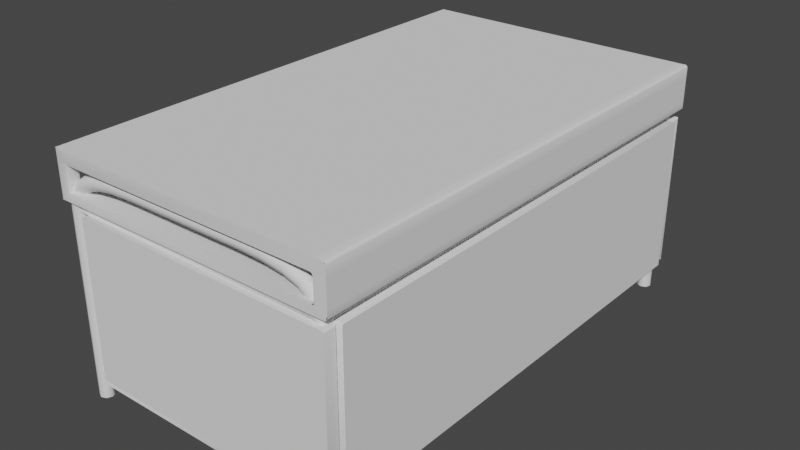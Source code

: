 # Source: Table.blend  (saved by Blender 4.0.36; exported with 4.5.12 LTS)
import bpy
from mathutils import Matrix  # noqa: F401  (used for matrix-valued properties, if any)

bpy.ops.wm.read_factory_settings(use_empty=True)
scene = bpy.context.scene
scene.name = 'Scene'

# ---- node groups
ng_auto_smooth = bpy.data.node_groups.new('Auto Smooth', 'GeometryNodeTree')
_s = ng_auto_smooth.interface.new_socket(name='Geometry', in_out='OUTPUT', socket_type='NodeSocketGeometry')
_s = ng_auto_smooth.interface.new_socket(name='Geometry', in_out='INPUT', socket_type='NodeSocketGeometry')
_s = ng_auto_smooth.interface.new_socket(name='Angle', in_out='INPUT', socket_type='NodeSocketFloat')
_s.subtype = 'ANGLE'
_s.min_value = 0.0
_s.max_value = 3.142
ng_auto_smooth.is_modifier = True
_N = ng_auto_smooth.nodes; _L = ng_auto_smooth.links
n0 = _N.new('NodeGroupOutput'); n0.name = 'Group Output'; n0.location = (480, -100)
n1 = _N.new('NodeGroupInput'); n1.name = 'Group Input'; n1.location = (-420, -300)
n2 = _N.new('NodeGroupInput'); n2.name = 'Group Input.001'; n2.location = (-60, -100)
n3 = _N.new('GeometryNodeSetShadeSmooth'); n3.name = 'Set Shade Smooth'; n3.location = (120, -100)
n3.domain = 'EDGE'
n4 = _N.new('GeometryNodeSetShadeSmooth'); n4.name = 'Set Shade Smooth.001'; n4.location = (300, -100)
n5 = _N.new('GeometryNodeInputMeshEdgeAngle'); n5.name = 'Edge Angle'; n5.location = (-420, -220)
n6 = _N.new('GeometryNodeInputEdgeSmooth'); n6.name = 'Is Edge Smooth'; n6.location = (-60, -160)
n7 = _N.new('GeometryNodeInputShadeSmooth'); n7.name = 'Is Face Smooth'; n7.location = (-240, -340)
n8 = _N.new('FunctionNodeBooleanMath'); n8.name = 'Boolean Math'; n8.location = (-60, -220)
n9 = _N.new('FunctionNodeCompare'); n9.name = 'Compare'; n9.location = (-240, -180)
n9.operation = 'LESS_EQUAL'
_L.new(n5.outputs[0], n9.inputs[0])
_L.new(n4.outputs[0], n0.inputs[0])
_L.new(n1.outputs[1], n9.inputs[1])
_L.new(n9.outputs[0], n8.inputs[0])
_L.new(n7.outputs[0], n8.inputs[1])
_L.new(n2.outputs[0], n3.inputs[0])
_L.new(n6.outputs[0], n3.inputs[1])
_L.new(n3.outputs[0], n4.inputs[0])
_L.new(n8.outputs[0], n3.inputs[2])
n0.is_active_output = True

# ---- world
world_world = bpy.data.worlds.new('World'); scene.world = world_world
world_world.use_nodes = True; world_world.node_tree.nodes.clear()
_N = world_world.node_tree.nodes; _L = world_world.node_tree.links
n0 = _N.new('ShaderNodeOutputWorld'); n0.name = 'World Output'; n0.location = (300, 300)
n1 = _N.new('ShaderNodeBackground'); n1.name = 'Background'; n1.location = (10, 300)
n1.inputs[0].default_value = (0.05088, 0.05088, 0.05088, 1.0)
_L.new(n1.outputs[0], n0.inputs[0])
n0.is_active_output = True
world_world.color = (0.05088, 0.05088, 0.05088)
world_world.use_sun_shadow = False
world_world.sun_shadow_jitter_overblur = 0.0

# ---- meshes
me_cube_008 = bpy.data.meshes.new('Cube.008')
me_cube_008.from_pydata([(-0.6545, -1.049, 0.09839), (-0.6545, 1.049, 0.09839), (0.5727, 1.049, 0.04841), (0.5727, 1.049, 0.09839), (-0.6545, 1.049, -0.09202), (-0.6545, -1.049, -0.09202), (0.5225, 1.049, 0.04841), (0.5225, 1.049, 0.09839), (-0.6043, 1.049, 0.09839), (0.5225, -1.049, 0.04841), (-0.6043, -1.049, 0.04841), (0.5225, -1.049, 0.09839), (0.5225, 1.049, -0.09202), (-0.6043, -1.049, -0.09202), (0.5727, 0.9992, -0.09202), (0.5727, -0.9992, -0.09202), (0.5727, 0.9992, 0.09839), (0.5727, -0.9992, 0.09839), (0.5727, -0.9992, 0.04841), (0.5727, 0.9992, 0.04841), (-0.6545, -0.9992, 0.09839), (-0.6545, -0.9992, 0.04841), (-0.6545, 0.9992, 0.04841), (0.5225, -0.9992, -0.09202), (0.5225, 0.9992, -0.09202), (-0.6043, 0.9992, -0.09202), (-0.6043, -0.9992, -0.09202), (-0.6043, 0.9992, 0.09839), (-0.6043, -0.9992, 0.09839), (0.5225, -0.9992, 0.09839), (0.5225, 0.9992, 0.09839), (0.5727, -1.049, -0.05568), (0.5225, -1.049, -0.05568), (0.5727, -0.9992, -0.05568), (0.5727, 0.9992, -0.05568), (-0.6043, 0.9992, 0.04841), (-0.6043, 0.9992, -0.05568), (-0.6043, -0.9992, -0.05568), (-0.6043, -0.9992, 0.04841), (0.5225, -0.9992, -0.05568), (0.5225, -0.9992, 0.04841), (0.5225, 0.9992, -0.05568), (0.5225, 0.9992, 0.04841), (0.5727, -1.049, 0.04841), (0.5727, -1.049, 0.09839), (0.5727, 1.049, -0.09202), (0.5727, -1.049, -0.09202), (-0.6043, 1.049, 0.04841), (-0.6043, -1.049, 0.09839), (-0.6043, 1.049, -0.09202), (0.5225, -1.049, -0.09202), (-0.6545, -0.9992, -0.09202), (-0.6545, 0.9992, -0.09202), (-0.6545, 0.9992, 0.09839), (0.5727, 1.049, -0.05568), (0.5225, 1.049, -0.05568), (-0.6043, 1.049, -0.05568), (-0.6043, -1.049, -0.05568), (-0.6545, 0.9992, -0.05568), (-0.6545, -0.9992, -0.05568)], [(27, 35)], [(28, 20, 0, 48), (8, 1, 53, 27), (4, 49, 25, 52), (18, 17, 44, 43), (3, 7, 30, 16), (33, 31, 46, 15), (12, 24, 25, 49), (28, 48, 11, 29), (8, 27, 30, 7), (23, 50, 13, 26), (23, 15, 46, 50), (12, 45, 14, 24), (17, 29, 11, 44), (51, 26, 13, 5), (2, 3, 16, 19), (26, 51, 52, 25), (15, 23, 24, 14), (28, 29, 30, 27), (20, 28, 27, 53), (17, 18, 19, 16), (23, 26, 25, 24), (33, 15, 14, 34), (29, 17, 16, 30), (54, 34, 14, 45), (2, 19, 34, 54), (18, 43, 31, 33), (6, 55, 41, 42), (33, 34, 19, 18), (41, 39, 40, 42), (59, 37, 36, 58), (55, 56, 36, 41), (6, 42, 35, 47), (21, 22, 35, 38), (39, 41, 36, 37), (40, 38, 35, 42), (32, 39, 37, 57), (9, 40, 39, 32), (9, 10, 38, 40)])
me_cube_008.polygons.foreach_set('use_smooth', [True] * 38)
_uv = me_cube_008.uv_layers.new(name='UVMap')
_uv.uv.foreach_set('vector', [0.8645, 0.7375, 0.875, 0.7375, 0.875, 0.75, 0.8645, 0.75, 0.8645, 0.5, 0.875, 0.5, 0.875, 0.5125, 0.8645, 0.5125, 0.125, 0.5, 0.1355, 0.5, 0.1355, 0.5125, 0.125, 0.5125, 0.375, 0.7375, 0.625, 0.7375, 0.625, 0.75, 0.375, 0.75, 0.625, 0.5, 0.6355, 0.5, 0.6355, 0.5125, 0.625, 0.5125, 0.375, 0.7375, 0.375, 0.75, 0.375, 0.75, 0.375, 0.7375, 0.3645, 0.5, 0.3645, 0.5125, 0.1355, 0.5125, 0.1355, 0.5, 0.8645, 0.7375, 0.8645, 0.75, 0.6355, 0.75, 0.6355, 0.7375, 0.8645, 0.5, 0.8645, 0.5125, 0.6355, 0.5125, 0.6355, 0.5, 0.3645, 0.7375, 0.3645, 0.75, 0.1355, 0.75, 0.1355, 0.7375, 0.3645, 0.7375, 0.375, 0.7375, 0.375, 0.75, 0.3645, 0.75, 0.3645, 0.5, 0.375, 0.5, 0.375, 0.5125, 0.3645, 0.5125, 0.625, 0.7375, 0.6355, 0.7375, 0.6355, 0.75, 0.625, 0.75, 0.125, 0.7375, 0.1355, 0.7375, 0.1355, 0.75, 0.125, 0.75, 0.375, 0.5, 0.625, 0.5, 0.625, 0.5125, 0.375, 0.5125, 0.1355, 0.7375, 0.125, 0.7375, 0.125, 0.5125, 0.1355, 0.5125, 0.375, 0.7375, 0.3645, 0.7375, 0.3645, 0.5125, 0.375, 0.5125, 0.8645, 0.7375, 0.6355, 0.7375, 0.6355, 0.5125, 0.8645, 0.5125, 0.875, 0.7375, 0.8645, 0.7375, 0.8645, 0.5125, 0.875, 0.5125, 0.625, 0.7375, 0.375, 0.7375, 0.375, 0.5125, 0.625, 0.5125, 0.3645, 0.7375, 0.1355, 0.7375, 0.1355, 0.5125, 0.3645, 0.5125, 0.375, 0.7375, 0.375, 0.7375, 0.375, 0.5125, 0.375, 0.5125, 0.6355, 0.7375, 0.625, 0.7375, 0.625, 0.5125, 0.6355, 0.5125, 0.375, 0.5, 0.375, 0.5125, 0.375, 0.5125, 0.375, 0.5, 0.375, 0.5, 0.375, 0.5125, 0.375, 0.5125, 0.375, 0.5, 0.375, 0.7375, 0.375, 0.75, 0.375, 0.75, 0.375, 0.7375, 0.375, 0.4895, 0.375, 0.4895, 0.0, 0.0, 0.0, 0.0, 0.375, 0.7375, 0.375, 0.5125, 0.375, 0.5125, 0.375, 0.7375, 0.0, 0.0, 0.0, 0.0, 0.0, 0.0, 0.0, 0.0, 0.375, 0.01252, 0.0, 0.0, 0.0, 0.0, 0.375, 0.2375, 0.375, 0.4895, 0.375, 0.2605, 0.0, 0.0, 0.0, 0.0, 0.375, 0.4895, 0.0, 0.0, 0.0, 0.0, 0.375, 0.2605, 0.375, 0.01252, 0.375, 0.2375, 0.0, 0.0, 0.0, 0.0, 0.0, 0.0, 0.0, 0.0, 0.0, 0.0, 0.0, 0.0, 0.0, 0.0, 0.0, 0.0, 0.0, 0.0, 0.0, 0.0, 0.375, 0.7605, 0.0, 0.0, 0.0, 0.0, 0.375, 0.9895, 0.375, 0.7605, 0.0, 0.0, 0.0, 0.0, 0.375, 0.7605, 0.375, 0.7605, 0.375, 0.9895, 0.0, 0.0, 0.0, 0.0])
me_cube_008.update()
me_nurbspath = bpy.data.meshes.new('NurbsPath')
me_nurbspath.from_pydata([(-0.5894, 0.9834, -0.6179), (-0.5682, 0.9746, -0.6179), (-0.5469, 0.9834, -0.6179), (-0.5382, 1.005, -0.6179), (-0.5469, 1.026, -0.6179), (-0.5682, 1.035, -0.6179), (-0.5894, 1.026, -0.6179), (-0.5982, 1.005, -0.6179), (-0.5894, 0.9834, 0.1569), (-0.5682, 0.9746, 0.1564), (-0.5469, 0.9834, 0.1558), (-0.5382, 1.005, 0.1556), (-0.5469, 1.026, 0.1558), (-0.5682, 1.035, 0.1564), (-0.5894, 1.026, 0.1569), (-0.5981, 1.005, 0.1571), (-0.586, 0.9834, 0.1983), (-0.5655, 0.9746, 0.1927), (-0.545, 0.9834, 0.1871), (-0.5366, 1.005, 0.1847), (-0.545, 1.026, 0.1871), (-0.5655, 1.035, 0.1927), (-0.586, 1.026, 0.1983), (-0.5944, 1.005, 0.2006), (-0.5603, 0.9834, 0.2469), (-0.5442, 0.9746, 0.2331), (-0.5281, 0.9834, 0.2193), (-0.5215, 1.005, 0.2135), (-0.5281, 1.026, 0.2193), (-0.5442, 1.035, 0.2331), (-0.5603, 1.026, 0.2469), (-0.567, 1.005, 0.2526), (-0.5117, 0.9834, 0.2832), (-0.5017, 0.9746, 0.2645), (-0.4918, 0.9834, 0.2458), (-0.4877, 1.005, 0.238), (-0.4918, 1.026, 0.2458), (-0.5017, 1.035, 0.2645), (-0.5117, 1.026, 0.2832), (-0.5158, 1.005, 0.291), (-0.4432, 0.9834, 0.3075), (-0.438, 0.9746, 0.287), (-0.4328, 0.9834, 0.2664), (-0.4306, 1.005, 0.2579), (-0.4328, 1.026, 0.2664), (-0.438, 1.035, 0.287), (-0.4432, 1.026, 0.3075), (-0.4453, 1.005, 0.316), (-0.3551, 0.9834, 0.3215), (-0.3529, 0.9746, 0.3004), (-0.3508, 0.9834, 0.2793), (-0.35, 1.005, 0.2706), (-0.3508, 1.026, 0.2793), (-0.3529, 1.035, 0.3004), (-0.3551, 1.026, 0.3215), (-0.3559, 1.005, 0.3303), (-0.2467, 0.9834, 0.3261), (-0.2467, 0.9746, 0.3049), (-0.2467, 0.9834, 0.2837), (-0.2467, 1.005, 0.2749), (-0.2467, 1.026, 0.2837), (-0.2467, 1.035, 0.3049), (-0.2467, 1.026, 0.3261), (-0.2467, 1.005, 0.3349), (-0.5682, 1.005, -0.6179), (-0.5894, 0.9834, -0.5487), (-0.5894, 0.9834, -0.495), (-0.5469, 0.9834, -0.495), (-0.5469, 0.9834, -0.5487), (-0.5469, 1.026, -0.495), (-0.5469, 1.026, -0.5487), (-0.5894, 1.026, -0.495), (-0.5894, 1.026, -0.5487), (-0.5682, 0.9746, -0.495), (-0.5682, 0.9746, -0.5487), (-0.5382, 1.005, -0.495), (-0.5382, 1.005, -0.5487), (-0.5682, 1.035, -0.495), (-0.5682, 1.035, -0.5487), (-0.5982, 1.005, -0.5487), (-0.5982, 1.005, -0.495), (0.5894, 0.9834, -0.6179), (0.5682, 0.9746, -0.6179), (0.5469, 0.9834, -0.6179), (0.5382, 1.005, -0.6179), (0.5469, 1.026, -0.6179), (0.5682, 1.035, -0.6179), (0.5894, 1.026, -0.6179), (0.5982, 1.005, -0.6179), (0.5894, 0.9834, 0.1569), (0.5682, 0.9746, 0.1564), (0.5469, 0.9834, 0.1558), (0.5382, 1.005, 0.1556), (0.5469, 1.026, 0.1558), (0.5682, 1.035, 0.1564), (0.5894, 1.026, 0.1569), (0.5981, 1.005, 0.1571), (0.586, 0.9834, 0.1983), (0.5655, 0.9746, 0.1927), (0.545, 0.9834, 0.1871), (0.5366, 1.005, 0.1847), (0.545, 1.026, 0.1871), (0.5655, 1.035, 0.1927), (0.586, 1.026, 0.1983), (0.5944, 1.005, 0.2006), (0.5603, 0.9834, 0.2469), (0.5442, 0.9746, 0.2331), (0.5281, 0.9834, 0.2193), (0.5215, 1.005, 0.2135), (0.5281, 1.026, 0.2193), (0.5442, 1.035, 0.2331), (0.5603, 1.026, 0.2469), (0.567, 1.005, 0.2526), (0.5117, 0.9834, 0.2832), (0.5017, 0.9746, 0.2645), (0.4918, 0.9834, 0.2458), (0.4877, 1.005, 0.238), (0.4918, 1.026, 0.2458), (0.5017, 1.035, 0.2645), (0.5117, 1.026, 0.2832), (0.5158, 1.005, 0.291), (0.4432, 0.9834, 0.3075), (0.438, 0.9746, 0.287), (0.4328, 0.9834, 0.2664), (0.4306, 1.005, 0.2579), (0.4328, 1.026, 0.2664), (0.438, 1.035, 0.287), (0.4432, 1.026, 0.3075), (0.4453, 1.005, 0.316), (0.3551, 0.9834, 0.3215), (0.3529, 0.9746, 0.3004), (0.3508, 0.9834, 0.2793), (0.35, 1.005, 0.2706), (0.3508, 1.026, 0.2793), (0.3529, 1.035, 0.3004), (0.3551, 1.026, 0.3215), (0.3559, 1.005, 0.3303), (0.2467, 0.9834, 0.3261), (0.2467, 0.9746, 0.3049), (0.2467, 0.9834, 0.2837), (0.2467, 1.005, 0.2749), (0.2467, 1.026, 0.2837), (0.2467, 1.035, 0.3049), (0.2467, 1.026, 0.3261), (0.2467, 1.005, 0.3349), (0.5682, 1.005, -0.6179), (0.5894, 0.9834, -0.5487), (0.5894, 0.9834, -0.495), (0.5469, 0.9834, -0.495), (0.5469, 0.9834, -0.5487), (0.5469, 1.026, -0.495), (0.5469, 1.026, -0.5487), (0.5894, 1.026, -0.495), (0.5894, 1.026, -0.5487), (0.5682, 0.9746, -0.495), (0.5682, 0.9746, -0.5487), (0.5382, 1.005, -0.495), (0.5382, 1.005, -0.5487), (0.5682, 1.035, -0.495), (0.5682, 1.035, -0.5487), (0.5982, 1.005, -0.5487), (0.5982, 1.005, -0.495), (-0.5894, -0.9834, -0.6179), (-0.5682, -0.9746, -0.6179), (-0.5469, -0.9834, -0.6179), (-0.5382, -1.005, -0.6179), (-0.5469, -1.026, -0.6179), (-0.5682, -1.035, -0.6179), (-0.5894, -1.026, -0.6179), (-0.5982, -1.005, -0.6179), (-0.5894, -0.9834, 0.1569), (-0.5682, -0.9746, 0.1564), (-0.5469, -0.9834, 0.1558), (-0.5382, -1.005, 0.1556), (-0.5469, -1.026, 0.1558), (-0.5682, -1.035, 0.1564), (-0.5894, -1.026, 0.1569), (-0.5981, -1.005, 0.1571), (-0.586, -0.9834, 0.1983), (-0.5655, -0.9746, 0.1927), (-0.545, -0.9834, 0.1871), (-0.5366, -1.005, 0.1847), (-0.545, -1.026, 0.1871), (-0.5655, -1.035, 0.1927), (-0.586, -1.026, 0.1983), (-0.5944, -1.005, 0.2006), (-0.5603, -0.9834, 0.2469), (-0.5442, -0.9746, 0.2331), (-0.5281, -0.9834, 0.2193), (-0.5215, -1.005, 0.2135), (-0.5281, -1.026, 0.2193), (-0.5442, -1.035, 0.2331), (-0.5603, -1.026, 0.2469), (-0.567, -1.005, 0.2526), (-0.5117, -0.9834, 0.2832), (-0.5017, -0.9746, 0.2645), (-0.4918, -0.9834, 0.2458), (-0.4877, -1.005, 0.238), (-0.4918, -1.026, 0.2458), (-0.5017, -1.035, 0.2645), (-0.5117, -1.026, 0.2832), (-0.5158, -1.005, 0.291), (-0.4432, -0.9834, 0.3075), (-0.438, -0.9746, 0.287), (-0.4328, -0.9834, 0.2664), (-0.4306, -1.005, 0.2579), (-0.4328, -1.026, 0.2664), (-0.438, -1.035, 0.287), (-0.4432, -1.026, 0.3075), (-0.4453, -1.005, 0.316), (-0.3551, -0.9834, 0.3215), (-0.3529, -0.9746, 0.3004), (-0.3508, -0.9834, 0.2793), (-0.35, -1.005, 0.2706), (-0.3508, -1.026, 0.2793), (-0.3529, -1.035, 0.3004), (-0.3551, -1.026, 0.3215), (-0.3559, -1.005, 0.3303), (-0.2467, -0.9834, 0.3261), (-0.2467, -0.9746, 0.3049), (-0.2467, -0.9834, 0.2837), (-0.2467, -1.005, 0.2749), (-0.2467, -1.026, 0.2837), (-0.2467, -1.035, 0.3049), (-0.2467, -1.026, 0.3261), (-0.2467, -1.005, 0.3349), (-0.5682, -1.005, -0.6179), (-0.5894, -0.9834, -0.5487), (-0.5894, -0.9834, -0.495), (-0.5469, -0.9834, -0.495), (-0.5469, -0.9834, -0.5487), (-0.5469, -1.026, -0.495), (-0.5469, -1.026, -0.5487), (-0.5894, -1.026, -0.495), (-0.5894, -1.026, -0.5487), (-0.5682, -0.9746, -0.495), (-0.5682, -0.9746, -0.5487), (-0.5382, -1.005, -0.495), (-0.5382, -1.005, -0.5487), (-0.5682, -1.035, -0.495), (-0.5682, -1.035, -0.5487), (-0.5982, -1.005, -0.5487), (-0.5982, -1.005, -0.495), (0.5894, -0.9834, -0.6179), (0.5682, -0.9746, -0.6179), (0.5469, -0.9834, -0.6179), (0.5382, -1.005, -0.6179), (0.5469, -1.026, -0.6179), (0.5682, -1.035, -0.6179), (0.5894, -1.026, -0.6179), (0.5982, -1.005, -0.6179), (0.5894, -0.9834, 0.1569), (0.5682, -0.9746, 0.1564), (0.5469, -0.9834, 0.1558), (0.5382, -1.005, 0.1556), (0.5469, -1.026, 0.1558), (0.5682, -1.035, 0.1564), (0.5894, -1.026, 0.1569), (0.5981, -1.005, 0.1571), (0.586, -0.9834, 0.1983), (0.5655, -0.9746, 0.1927), (0.545, -0.9834, 0.1871), (0.5366, -1.005, 0.1847), (0.545, -1.026, 0.1871), (0.5655, -1.035, 0.1927), (0.586, -1.026, 0.1983), (0.5944, -1.005, 0.2006), (0.5603, -0.9834, 0.2469), (0.5442, -0.9746, 0.2331), (0.5281, -0.9834, 0.2193), (0.5215, -1.005, 0.2135), (0.5281, -1.026, 0.2193), (0.5442, -1.035, 0.2331), (0.5603, -1.026, 0.2469), (0.567, -1.005, 0.2526), (0.5117, -0.9834, 0.2832), (0.5017, -0.9746, 0.2645), (0.4918, -0.9834, 0.2458), (0.4877, -1.005, 0.238), (0.4918, -1.026, 0.2458), (0.5017, -1.035, 0.2645), (0.5117, -1.026, 0.2832), (0.5158, -1.005, 0.291), (0.4432, -0.9834, 0.3075), (0.438, -0.9746, 0.287), (0.4328, -0.9834, 0.2664), (0.4306, -1.005, 0.2579), (0.4328, -1.026, 0.2664), (0.438, -1.035, 0.287), (0.4432, -1.026, 0.3075), (0.4453, -1.005, 0.316), (0.3551, -0.9834, 0.3215), (0.3529, -0.9746, 0.3004), (0.3508, -0.9834, 0.2793), (0.35, -1.005, 0.2706), (0.3508, -1.026, 0.2793), (0.3529, -1.035, 0.3004), (0.3551, -1.026, 0.3215), (0.3559, -1.005, 0.3303), (0.2467, -0.9834, 0.3261), (0.2467, -0.9746, 0.3049), (0.2467, -0.9834, 0.2837), (0.2467, -1.005, 0.2749), (0.2467, -1.026, 0.2837), (0.2467, -1.035, 0.3049), (0.2467, -1.026, 0.3261), (0.2467, -1.005, 0.3349), (0.5682, -1.005, -0.6179), (0.5894, -0.9834, -0.5487), (0.5894, -0.9834, -0.495), (0.5469, -0.9834, -0.495), (0.5469, -0.9834, -0.5487), (0.5469, -1.026, -0.495), (0.5469, -1.026, -0.5487), (0.5894, -1.026, -0.495), (0.5894, -1.026, -0.5487), (0.5682, -0.9746, -0.495), (0.5682, -0.9746, -0.5487), (0.5382, -1.005, -0.495), (0.5382, -1.005, -0.5487), (0.5682, -1.035, -0.495), (0.5682, -1.035, -0.5487), (0.5982, -1.005, -0.5487), (0.5982, -1.005, -0.495)], [], [(77, 13, 12, 69), (3, 76, 68, 2), (2, 68, 74, 1), (5, 78, 70, 4), (4, 70, 76, 3), (7, 79, 72, 6), (1, 74, 65, 0), (6, 72, 78, 5), (69, 12, 11, 75), (11, 10, 67, 75), (71, 14, 13, 77), (67, 10, 9, 73), (66, 8, 15, 80), (80, 15, 14, 71), (235, 228, 170, 171), (8, 16, 23, 15), (180, 18, 17, 179), (172, 10, 18, 180), (101, 20, 19, 100), (93, 12, 20, 101), (13, 21, 20, 12), (14, 22, 21, 13), (15, 23, 22, 14), (16, 24, 31, 23), (17, 25, 24, 16), (18, 26, 25, 17), (19, 27, 26, 18), (20, 28, 27, 19), (21, 29, 28, 20), (22, 30, 29, 21), (23, 31, 30, 22), (24, 32, 39, 31), (25, 33, 32, 24), (26, 34, 33, 25), (27, 35, 34, 26), (28, 36, 35, 27), (29, 37, 36, 28), (30, 38, 37, 29), (31, 39, 38, 30), (32, 40, 47, 39), (33, 41, 40, 32), (34, 42, 41, 33), (35, 43, 42, 34), (36, 44, 43, 35), (37, 45, 44, 36), (38, 46, 45, 37), (39, 47, 46, 38), (40, 48, 55, 47), (41, 49, 48, 40), (42, 50, 49, 41), (43, 51, 50, 42), (44, 52, 51, 43), (45, 53, 52, 44), (46, 54, 53, 45), (47, 55, 54, 46), (48, 56, 63, 55), (49, 57, 56, 48), (50, 58, 57, 49), (51, 59, 58, 50), (52, 60, 59, 51), (53, 61, 60, 52), (54, 62, 61, 53), (55, 63, 62, 54), (142, 61, 62, 143), (140, 59, 60, 141), (141, 60, 61, 142), (143, 62, 63, 144), (144, 63, 56, 137), (139, 58, 59, 140), (138, 57, 58, 139), (251, 252, 90, 89), (178, 16, 8, 170), (171, 9, 10, 172), (179, 17, 16, 178), (3, 64, 5, 4), (64, 7, 6, 5), (2, 1, 64, 3), (1, 0, 7, 64), (299, 300, 219, 218), (253, 254, 173, 172), (99, 18, 10, 91), (92, 11, 12, 93), (100, 19, 18, 99), (0, 65, 79, 7), (80, 71, 72, 79), (66, 80, 79, 65), (71, 77, 78, 72), (77, 69, 70, 78), (156, 75, 67, 148), (149, 68, 76, 157), (67, 73, 74, 68), (73, 66, 65, 74), (157, 76, 70, 151), (150, 69, 75, 156), (313, 312, 231, 232), (148, 67, 68, 149), (158, 150, 93, 94), (84, 83, 149, 157), (83, 82, 155, 149), (86, 85, 151, 159), (85, 84, 157, 151), (88, 87, 153, 160), (82, 81, 146, 155), (87, 86, 159, 153), (150, 156, 92, 93), (91, 92, 156, 148), (152, 158, 94, 95), (148, 154, 90, 91), (147, 161, 96, 89), (161, 152, 95, 96), (89, 96, 104, 97), (261, 260, 98, 99), (253, 261, 99, 91), (94, 93, 101, 102), (95, 94, 102, 103), (96, 95, 103, 104), (97, 104, 112, 105), (98, 97, 105, 106), (99, 98, 106, 107), (100, 99, 107, 108), (101, 100, 108, 109), (102, 101, 109, 110), (103, 102, 110, 111), (104, 103, 111, 112), (105, 112, 120, 113), (106, 105, 113, 114), (107, 106, 114, 115), (108, 107, 115, 116), (109, 108, 116, 117), (110, 109, 117, 118), (111, 110, 118, 119), (112, 111, 119, 120), (113, 120, 128, 121), (114, 113, 121, 122), (115, 114, 122, 123), (116, 115, 123, 124), (117, 116, 124, 125), (118, 117, 125, 126), (119, 118, 126, 127), (120, 119, 127, 128), (121, 128, 136, 129), (122, 121, 129, 130), (123, 122, 130, 131), (124, 123, 131, 132), (125, 124, 132, 133), (126, 125, 133, 134), (127, 126, 134, 135), (128, 127, 135, 136), (129, 136, 144, 137), (130, 129, 137, 138), (131, 130, 138, 139), (132, 131, 139, 140), (133, 132, 140, 141), (134, 133, 141, 142), (135, 134, 142, 143), (136, 135, 143, 144), (151, 70, 69, 150), (259, 251, 89, 97), (252, 253, 91, 90), (260, 259, 97, 98), (84, 85, 86, 145), (145, 86, 87, 88), (83, 84, 145, 82), (82, 145, 88, 81), (81, 88, 160, 146), (161, 160, 153, 152), (147, 146, 160, 161), (152, 153, 159, 158), (158, 159, 151, 150), (310, 316, 154, 148), (311, 310, 148, 149), (239, 231, 174, 175), (165, 164, 230, 238), (164, 163, 236, 230), (167, 166, 232, 240), (166, 165, 238, 232), (169, 168, 234, 241), (163, 162, 227, 236), (168, 167, 240, 234), (231, 237, 173, 174), (172, 173, 237, 229), (233, 239, 175, 176), (229, 235, 171, 172), (228, 242, 177, 170), (242, 233, 176, 177), (170, 177, 185, 178), (263, 262, 181, 182), (255, 263, 182, 174), (175, 174, 182, 183), (176, 175, 183, 184), (177, 176, 184, 185), (178, 185, 193, 186), (179, 178, 186, 187), (180, 179, 187, 188), (181, 180, 188, 189), (182, 181, 189, 190), (183, 182, 190, 191), (184, 183, 191, 192), (185, 184, 192, 193), (186, 193, 201, 194), (187, 186, 194, 195), (188, 187, 195, 196), (189, 188, 196, 197), (190, 189, 197, 198), (191, 190, 198, 199), (192, 191, 199, 200), (193, 192, 200, 201), (194, 201, 209, 202), (195, 194, 202, 203), (196, 195, 203, 204), (197, 196, 204, 205), (198, 197, 205, 206), (199, 198, 206, 207), (200, 199, 207, 208), (201, 200, 208, 209), (202, 209, 217, 210), (203, 202, 210, 211), (204, 203, 211, 212), (205, 204, 212, 213), (206, 205, 213, 214), (207, 206, 214, 215), (208, 207, 215, 216), (209, 208, 216, 217), (210, 217, 225, 218), (211, 210, 218, 219), (212, 211, 219, 220), (213, 212, 220, 221), (214, 213, 221, 222), (215, 214, 222, 223), (216, 215, 223, 224), (217, 216, 224, 225), (91, 10, 11, 92), (304, 305, 224, 223), (302, 303, 222, 221), (303, 304, 223, 222), (305, 306, 225, 224), (306, 299, 218, 225), (301, 302, 221, 220), (300, 301, 220, 219), (165, 166, 167, 226), (226, 167, 168, 169), (164, 165, 226, 163), (163, 226, 169, 162), (261, 253, 172, 180), (254, 255, 174, 173), (262, 261, 180, 181), (162, 169, 241, 227), (242, 241, 234, 233), (228, 227, 241, 242), (233, 234, 240, 239), (239, 240, 232, 231), (318, 310, 229, 237), (311, 319, 238, 230), (229, 230, 236, 235), (235, 236, 227, 228), (319, 313, 232, 238), (312, 318, 237, 231), (137, 56, 57, 138), (310, 311, 230, 229), (320, 256, 255, 312), (246, 319, 311, 245), (245, 311, 317, 244), (248, 321, 313, 247), (247, 313, 319, 246), (250, 322, 315, 249), (244, 317, 308, 243), (249, 315, 321, 248), (312, 255, 254, 318), (254, 253, 310, 318), (314, 257, 256, 320), (310, 253, 252, 316), (309, 251, 258, 323), (323, 258, 257, 314), (73, 9, 8, 66), (251, 259, 266, 258), (256, 264, 263, 255), (257, 265, 264, 256), (258, 266, 265, 257), (259, 267, 274, 266), (260, 268, 267, 259), (261, 269, 268, 260), (262, 270, 269, 261), (263, 271, 270, 262), (264, 272, 271, 263), (265, 273, 272, 264), (266, 274, 273, 265), (267, 275, 282, 274), (268, 276, 275, 267), (269, 277, 276, 268), (270, 278, 277, 269), (271, 279, 278, 270), (272, 280, 279, 271), (273, 281, 280, 272), (274, 282, 281, 273), (275, 283, 290, 282), (276, 284, 283, 275), (277, 285, 284, 276), (278, 286, 285, 277), (279, 287, 286, 278), (280, 288, 287, 279), (281, 289, 288, 280), (282, 290, 289, 281), (283, 291, 298, 290), (284, 292, 291, 283), (285, 293, 292, 284), (286, 294, 293, 285), (287, 295, 294, 286), (288, 296, 295, 287), (289, 297, 296, 288), (290, 298, 297, 289), (291, 299, 306, 298), (292, 300, 299, 291), (293, 301, 300, 292), (294, 302, 301, 293), (295, 303, 302, 294), (296, 304, 303, 295), (297, 305, 304, 296), (298, 306, 305, 297), (246, 307, 248, 247), (307, 250, 249, 248), (245, 244, 307, 246), (244, 243, 250, 307), (243, 308, 322, 250), (323, 314, 315, 322), (309, 323, 322, 308), (314, 320, 321, 315), (320, 312, 313, 321), (317, 311, 149, 155), (308, 317, 155, 146), (170, 8, 9, 171), (154, 147, 89, 90), (316, 252, 251, 309), (316, 309, 147, 154), (309, 308, 146, 147)])
me_nurbspath.polygons.foreach_set('use_smooth', [True] * 334)
_uv = me_nurbspath.uv_layers.new(name='UVMap')
_uv.uv.foreach_set('vector', [0.0653, 0.625, 0.4545, 0.625, 0.4545, 0.5, 0.0653, 0.5, 0.0, 0.375, 0.03, 0.375, 0.03, 0.25, 0.0, 0.25, 0.0, 0.25, 0.03, 0.25, 0.03, 0.125, 0.0, 0.125, 0.0, 0.625, 0.03, 0.625, 0.03, 0.5, 0.0, 0.5, 0.0, 0.5, 0.03, 0.5, 0.03, 0.375, 0.0, 0.375, 0.0, 0.875, 0.03, 0.875, 0.03, 0.75, 0.0, 0.75, 0.0, 0.125, 0.03, 0.125, 0.03, 0.0, 0.0, 0.0, 0.0, 0.75, 0.03, 0.75, 0.03, 0.625, 0.0, 0.625, 0.0653, 0.5, 0.4545, 0.5, 0.4545, 0.375, 0.0653, 0.375, 0.4545, 0.375, 0.4545, 0.25, 0.0653, 0.25, 0.0653, 0.375, 0.0653, 0.75, 0.4545, 0.75, 0.4545, 0.625, 0.0653, 0.625, 0.0653, 0.25, 0.4545, 0.25, 0.4545, 0.125, 0.0653, 0.125, 0.0653, 1.0, 0.4545, 1.0, 0.4545, 0.875, 0.0653, 0.875, 0.0653, 0.875, 0.4545, 0.875, 0.4545, 0.75, 0.0653, 0.75, 0.0653, 0.125, 0.0653, 0.0, 0.4545, 0.0, 0.4545, 0.125, 0.4545, 1.0, 0.5455, 1.0, 0.5455, 0.875, 0.4545, 0.875, 0.5455, 0.25, 0.5455, 0.25, 0.5455, 0.125, 0.5455, 0.125, 0.4545, 0.25, 0.4545, 0.25, 0.5455, 0.25, 0.5455, 0.25, 0.5455, 0.5, 0.5455, 0.5, 0.5455, 0.375, 0.5455, 0.375, 0.4545, 0.5, 0.4545, 0.5, 0.5455, 0.5, 0.5455, 0.5, 0.4545, 0.625, 0.5455, 0.625, 0.5455, 0.5, 0.4545, 0.5, 0.4545, 0.75, 0.5455, 0.75, 0.5455, 0.625, 0.4545, 0.625, 0.4545, 0.875, 0.5455, 0.875, 0.5455, 0.75, 0.4545, 0.75, 0.5455, 1.0, 0.6364, 1.0, 0.6364, 0.875, 0.5455, 0.875, 0.5455, 0.125, 0.6364, 0.125, 0.6364, 0.0, 0.5455, 0.0, 0.5455, 0.25, 0.6364, 0.25, 0.6364, 0.125, 0.5455, 0.125, 0.5455, 0.375, 0.6364, 0.375, 0.6364, 0.25, 0.5455, 0.25, 0.5455, 0.5, 0.6364, 0.5, 0.6364, 0.375, 0.5455, 0.375, 0.5455, 0.625, 0.6364, 0.625, 0.6364, 0.5, 0.5455, 0.5, 0.5455, 0.75, 0.6364, 0.75, 0.6364, 0.625, 0.5455, 0.625, 0.5455, 0.875, 0.6364, 0.875, 0.6364, 0.75, 0.5455, 0.75, 0.6364, 1.0, 0.7273, 1.0, 0.7273, 0.875, 0.6364, 0.875, 0.6364, 0.125, 0.7273, 0.125, 0.7273, 0.0, 0.6364, 0.0, 0.6364, 0.25, 0.7273, 0.25, 0.7273, 0.125, 0.6364, 0.125, 0.6364, 0.375, 0.7273, 0.375, 0.7273, 0.25, 0.6364, 0.25, 0.6364, 0.5, 0.7273, 0.5, 0.7273, 0.375, 0.6364, 0.375, 0.6364, 0.625, 0.7273, 0.625, 0.7273, 0.5, 0.6364, 0.5, 0.6364, 0.75, 0.7273, 0.75, 0.7273, 0.625, 0.6364, 0.625, 0.6364, 0.875, 0.7273, 0.875, 0.7273, 0.75, 0.6364, 0.75, 0.7273, 1.0, 0.8182, 1.0, 0.8182, 0.875, 0.7273, 0.875, 0.7273, 0.125, 0.8182, 0.125, 0.8182, 0.0, 0.7273, 0.0, 0.7273, 0.25, 0.8182, 0.25, 0.8182, 0.125, 0.7273, 0.125, 0.7273, 0.375, 0.8182, 0.375, 0.8182, 0.25, 0.7273, 0.25, 0.7273, 0.5, 0.8182, 0.5, 0.8182, 0.375, 0.7273, 0.375, 0.7273, 0.625, 0.8182, 0.625, 0.8182, 0.5, 0.7273, 0.5, 0.7273, 0.75, 0.8182, 0.75, 0.8182, 0.625, 0.7273, 0.625, 0.7273, 0.875, 0.8182, 0.875, 0.8182, 0.75, 0.7273, 0.75, 0.8182, 1.0, 0.9091, 1.0, 0.9091, 0.875, 0.8182, 0.875, 0.8182, 0.125, 0.9091, 0.125, 0.9091, 0.0, 0.8182, 0.0, 0.8182, 0.25, 0.9091, 0.25, 0.9091, 0.125, 0.8182, 0.125, 0.8182, 0.375, 0.9091, 0.375, 0.9091, 0.25, 0.8182, 0.25, 0.8182, 0.5, 0.9091, 0.5, 0.9091, 0.375, 0.8182, 0.375, 0.8182, 0.625, 0.9091, 0.625, 0.9091, 0.5, 0.8182, 0.5, 0.8182, 0.75, 0.9091, 0.75, 0.9091, 0.625, 0.8182, 0.625, 0.8182, 0.875, 0.9091, 0.875, 0.9091, 0.75, 0.8182, 0.75, 0.9091, 1.0, 1.0, 1.0, 1.0, 0.875, 0.9091, 0.875, 0.9091, 0.125, 1.0, 0.125, 1.0, 0.0, 0.9091, 0.0, 0.9091, 0.25, 1.0, 0.25, 1.0, 0.125, 0.9091, 0.125, 0.9091, 0.375, 1.0, 0.375, 1.0, 0.25, 0.9091, 0.25, 0.9091, 0.5, 1.0, 0.5, 1.0, 0.375, 0.9091, 0.375, 0.9091, 0.625, 1.0, 0.625, 1.0, 0.5, 0.9091, 0.5, 0.9091, 0.75, 1.0, 0.75, 1.0, 0.625, 0.9091, 0.625, 0.9091, 0.875, 1.0, 0.875, 1.0, 0.75, 0.9091, 0.75, 1.0, 0.625, 1.0, 0.625, 1.0, 0.75, 1.0, 0.75, 1.0, 0.375, 1.0, 0.375, 1.0, 0.5, 1.0, 0.5, 1.0, 0.5, 1.0, 0.5, 1.0, 0.625, 1.0, 0.625, 1.0, 0.75, 1.0, 0.75, 1.0, 0.875, 1.0, 0.875, 1.0, 0.875, 1.0, 0.875, 1.0, 1.0, 1.0, 1.0, 1.0, 0.25, 1.0, 0.25, 1.0, 0.375, 1.0, 0.375, 1.0, 0.125, 1.0, 0.125, 1.0, 0.25, 1.0, 0.25, 0.4545, 0.0, 0.4545, 0.125, 0.4545, 0.125, 0.4545, 0.0, 0.5455, 1.0, 0.5455, 1.0, 0.4545, 1.0, 0.4545, 1.0, 0.4545, 0.125, 0.4545, 0.125, 0.4545, 0.25, 0.4545, 0.25, 0.5455, 0.125, 0.5455, 0.125, 0.5455, 0.0, 0.5455, 0.0, 0.0, 0.375, 0.0, 0.5, 0.0, 0.625, 0.0, 0.5, 0.0, 0.5, 0.0, 0.875, 0.0, 0.75, 0.0, 0.625, 0.0, 0.25, 0.0, 0.125, 0.0, 0.5, 0.0, 0.375, 0.0, 0.125, 0.0, 1.0, 0.0, 0.875, 0.0, 0.5, 1.0, 0.0, 1.0, 0.125, 1.0, 0.125, 1.0, 0.0, 0.4545, 0.25, 0.4545, 0.375, 0.4545, 0.375, 0.4545, 0.25, 0.5455, 0.25, 0.5455, 0.25, 0.4545, 0.25, 0.4545, 0.25, 0.4545, 0.375, 0.4545, 0.375, 0.4545, 0.5, 0.4545, 0.5, 0.5455, 0.375, 0.5455, 0.375, 0.5455, 0.25, 0.5455, 0.25, 0.0, 1.0, 0.03, 1.0, 0.03, 0.875, 0.0, 0.875, 0.0653, 0.875, 0.0653, 0.75, 0.03, 0.75, 0.03, 0.875, 0.0653, 1.0, 0.0653, 0.875, 0.03, 0.875, 0.03, 1.0, 0.0653, 0.75, 0.0653, 0.625, 0.03, 0.625, 0.03, 0.75, 0.0653, 0.625, 0.0653, 0.5, 0.03, 0.5, 0.03, 0.625, 0.0653, 0.375, 0.0653, 0.375, 0.0653, 0.25, 0.0653, 0.25, 0.03, 0.25, 0.03, 0.25, 0.03, 0.375, 0.03, 0.375, 0.0653, 0.25, 0.0653, 0.125, 0.03, 0.125, 0.03, 0.25, 0.0653, 0.125, 0.0653, 0.0, 0.03, 0.0, 0.03, 0.125, 0.03, 0.375, 0.03, 0.375, 0.03, 0.5, 0.03, 0.5, 0.0653, 0.5, 0.0653, 0.5, 0.0653, 0.375, 0.0653, 0.375, 0.03, 0.5, 0.0653, 0.5, 0.0653, 0.5, 0.03, 0.5, 0.0653, 0.25, 0.0653, 0.25, 0.03, 0.25, 0.03, 0.25, 0.0653, 0.625, 0.0653, 0.5, 0.4545, 0.5, 0.4545, 0.625, 0.0, 0.375, 0.0, 0.25, 0.03, 0.25, 0.03, 0.375, 0.0, 0.25, 0.0, 0.125, 0.03, 0.125, 0.03, 0.25, 0.0, 0.625, 0.0, 0.5, 0.03, 0.5, 0.03, 0.625, 0.0, 0.5, 0.0, 0.375, 0.03, 0.375, 0.03, 0.5, 0.0, 0.875, 0.0, 0.75, 0.03, 0.75, 0.03, 0.875, 0.0, 0.125, 0.0, 0.0, 0.03, 0.0, 0.03, 0.125, 0.0, 0.75, 0.0, 0.625, 0.03, 0.625, 0.03, 0.75, 0.0653, 0.5, 0.0653, 0.375, 0.4545, 0.375, 0.4545, 0.5, 0.4545, 0.25, 0.4545, 0.375, 0.0653, 0.375, 0.0653, 0.25, 0.0653, 0.75, 0.0653, 0.625, 0.4545, 0.625, 0.4545, 0.75, 0.0653, 0.25, 0.0653, 0.125, 0.4545, 0.125, 0.4545, 0.25, 0.0653, 1.0, 0.0653, 0.875, 0.4545, 0.875, 0.4545, 1.0, 0.0653, 0.875, 0.0653, 0.75, 0.4545, 0.75, 0.4545, 0.875, 0.4545, 1.0, 0.4545, 0.875, 0.5455, 0.875, 0.5455, 1.0, 0.5455, 0.25, 0.5455, 0.125, 0.5455, 0.125, 0.5455, 0.25, 0.4545, 0.25, 0.5455, 0.25, 0.5455, 0.25, 0.4545, 0.25, 0.4545, 0.625, 0.4545, 0.5, 0.5455, 0.5, 0.5455, 0.625, 0.4545, 0.75, 0.4545, 0.625, 0.5455, 0.625, 0.5455, 0.75, 0.4545, 0.875, 0.4545, 0.75, 0.5455, 0.75, 0.5455, 0.875, 0.5455, 1.0, 0.5455, 0.875, 0.6364, 0.875, 0.6364, 1.0, 0.5455, 0.125, 0.5455, 0.0, 0.6364, 0.0, 0.6364, 0.125, 0.5455, 0.25, 0.5455, 0.125, 0.6364, 0.125, 0.6364, 0.25, 0.5455, 0.375, 0.5455, 0.25, 0.6364, 0.25, 0.6364, 0.375, 0.5455, 0.5, 0.5455, 0.375, 0.6364, 0.375, 0.6364, 0.5, 0.5455, 0.625, 0.5455, 0.5, 0.6364, 0.5, 0.6364, 0.625, 0.5455, 0.75, 0.5455, 0.625, 0.6364, 0.625, 0.6364, 0.75, 0.5455, 0.875, 0.5455, 0.75, 0.6364, 0.75, 0.6364, 0.875, 0.6364, 1.0, 0.6364, 0.875, 0.7273, 0.875, 0.7273, 1.0, 0.6364, 0.125, 0.6364, 0.0, 0.7273, 0.0, 0.7273, 0.125, 0.6364, 0.25, 0.6364, 0.125, 0.7273, 0.125, 0.7273, 0.25, 0.6364, 0.375, 0.6364, 0.25, 0.7273, 0.25, 0.7273, 0.375, 0.6364, 0.5, 0.6364, 0.375, 0.7273, 0.375, 0.7273, 0.5, 0.6364, 0.625, 0.6364, 0.5, 0.7273, 0.5, 0.7273, 0.625, 0.6364, 0.75, 0.6364, 0.625, 0.7273, 0.625, 0.7273, 0.75, 0.6364, 0.875, 0.6364, 0.75, 0.7273, 0.75, 0.7273, 0.875, 0.7273, 1.0, 0.7273, 0.875, 0.8182, 0.875, 0.8182, 1.0, 0.7273, 0.125, 0.7273, 0.0, 0.8182, 0.0, 0.8182, 0.125, 0.7273, 0.25, 0.7273, 0.125, 0.8182, 0.125, 0.8182, 0.25, 0.7273, 0.375, 0.7273, 0.25, 0.8182, 0.25, 0.8182, 0.375, 0.7273, 0.5, 0.7273, 0.375, 0.8182, 0.375, 0.8182, 0.5, 0.7273, 0.625, 0.7273, 0.5, 0.8182, 0.5, 0.8182, 0.625, 0.7273, 0.75, 0.7273, 0.625, 0.8182, 0.625, 0.8182, 0.75, 0.7273, 0.875, 0.7273, 0.75, 0.8182, 0.75, 0.8182, 0.875, 0.8182, 1.0, 0.8182, 0.875, 0.9091, 0.875, 0.9091, 1.0, 0.8182, 0.125, 0.8182, 0.0, 0.9091, 0.0, 0.9091, 0.125, 0.8182, 0.25, 0.8182, 0.125, 0.9091, 0.125, 0.9091, 0.25, 0.8182, 0.375, 0.8182, 0.25, 0.9091, 0.25, 0.9091, 0.375, 0.8182, 0.5, 0.8182, 0.375, 0.9091, 0.375, 0.9091, 0.5, 0.8182, 0.625, 0.8182, 0.5, 0.9091, 0.5, 0.9091, 0.625, 0.8182, 0.75, 0.8182, 0.625, 0.9091, 0.625, 0.9091, 0.75, 0.8182, 0.875, 0.8182, 0.75, 0.9091, 0.75, 0.9091, 0.875, 0.9091, 1.0, 0.9091, 0.875, 1.0, 0.875, 1.0, 1.0, 0.9091, 0.125, 0.9091, 0.0, 1.0, 0.0, 1.0, 0.125, 0.9091, 0.25, 0.9091, 0.125, 1.0, 0.125, 1.0, 0.25, 0.9091, 0.375, 0.9091, 0.25, 1.0, 0.25, 1.0, 0.375, 0.9091, 0.5, 0.9091, 0.375, 1.0, 0.375, 1.0, 0.5, 0.9091, 0.625, 0.9091, 0.5, 1.0, 0.5, 1.0, 0.625, 0.9091, 0.75, 0.9091, 0.625, 1.0, 0.625, 1.0, 0.75, 0.9091, 0.875, 0.9091, 0.75, 1.0, 0.75, 1.0, 0.875, 0.03, 0.5, 0.03, 0.5, 0.0653, 0.5, 0.0653, 0.5, 0.5455, 1.0, 0.4545, 1.0, 0.4545, 1.0, 0.5455, 1.0, 0.4545, 0.125, 0.4545, 0.25, 0.4545, 0.25, 0.4545, 0.125, 0.5455, 0.125, 0.5455, 0.0, 0.5455, 0.0, 0.5455, 0.125, 0.0, 0.375, 0.0, 0.5, 0.0, 0.625, 0.0, 0.5, 0.0, 0.5, 0.0, 0.625, 0.0, 0.75, 0.0, 0.875, 0.0, 0.25, 0.0, 0.375, 0.0, 0.5, 0.0, 0.125, 0.0, 0.125, 0.0, 0.5, 0.0, 0.875, 0.0, 1.0, 0.0, 1.0, 0.0, 0.875, 0.03, 0.875, 0.03, 1.0, 0.0653, 0.875, 0.03, 0.875, 0.03, 0.75, 0.0653, 0.75, 0.0653, 1.0, 0.03, 1.0, 0.03, 0.875, 0.0653, 0.875, 0.0653, 0.75, 0.03, 0.75, 0.03, 0.625, 0.0653, 0.625, 0.0653, 0.625, 0.03, 0.625, 0.03, 0.5, 0.0653, 0.5, 0.0653, 0.25, 0.0653, 0.125, 0.0653, 0.125, 0.0653, 0.25, 0.03, 0.25, 0.0653, 0.25, 0.0653, 0.25, 0.03, 0.25, 0.0653, 0.625, 0.0653, 0.5, 0.4545, 0.5, 0.4545, 0.625, 0.0, 0.375, 0.0, 0.25, 0.03, 0.25, 0.03, 0.375, 0.0, 0.25, 0.0, 0.125, 0.03, 0.125, 0.03, 0.25, 0.0, 0.625, 0.0, 0.5, 0.03, 0.5, 0.03, 0.625, 0.0, 0.5, 0.0, 0.375, 0.03, 0.375, 0.03, 0.5, 0.0, 0.875, 0.0, 0.75, 0.03, 0.75, 0.03, 0.875, 0.0, 0.125, 0.0, 0.0, 0.03, 0.0, 0.03, 0.125, 0.0, 0.75, 0.0, 0.625, 0.03, 0.625, 0.03, 0.75, 0.0653, 0.5, 0.0653, 0.375, 0.4545, 0.375, 0.4545, 0.5, 0.4545, 0.25, 0.4545, 0.375, 0.0653, 0.375, 0.0653, 0.25, 0.0653, 0.75, 0.0653, 0.625, 0.4545, 0.625, 0.4545, 0.75, 0.0653, 0.25, 0.0653, 0.125, 0.4545, 0.125, 0.4545, 0.25, 0.0653, 1.0, 0.0653, 0.875, 0.4545, 0.875, 0.4545, 1.0, 0.0653, 0.875, 0.0653, 0.75, 0.4545, 0.75, 0.4545, 0.875, 0.4545, 1.0, 0.4545, 0.875, 0.5455, 0.875, 0.5455, 1.0, 0.5455, 0.5, 0.5455, 0.375, 0.5455, 0.375, 0.5455, 0.5, 0.4545, 0.5, 0.5455, 0.5, 0.5455, 0.5, 0.4545, 0.5, 0.4545, 0.625, 0.4545, 0.5, 0.5455, 0.5, 0.5455, 0.625, 0.4545, 0.75, 0.4545, 0.625, 0.5455, 0.625, 0.5455, 0.75, 0.4545, 0.875, 0.4545, 0.75, 0.5455, 0.75, 0.5455, 0.875, 0.5455, 1.0, 0.5455, 0.875, 0.6364, 0.875, 0.6364, 1.0, 0.5455, 0.125, 0.5455, 0.0, 0.6364, 0.0, 0.6364, 0.125, 0.5455, 0.25, 0.5455, 0.125, 0.6364, 0.125, 0.6364, 0.25, 0.5455, 0.375, 0.5455, 0.25, 0.6364, 0.25, 0.6364, 0.375, 0.5455, 0.5, 0.5455, 0.375, 0.6364, 0.375, 0.6364, 0.5, 0.5455, 0.625, 0.5455, 0.5, 0.6364, 0.5, 0.6364, 0.625, 0.5455, 0.75, 0.5455, 0.625, 0.6364, 0.625, 0.6364, 0.75, 0.5455, 0.875, 0.5455, 0.75, 0.6364, 0.75, 0.6364, 0.875, 0.6364, 1.0, 0.6364, 0.875, 0.7273, 0.875, 0.7273, 1.0, 0.6364, 0.125, 0.6364, 0.0, 0.7273, 0.0, 0.7273, 0.125, 0.6364, 0.25, 0.6364, 0.125, 0.7273, 0.125, 0.7273, 0.25, 0.6364, 0.375, 0.6364, 0.25, 0.7273, 0.25, 0.7273, 0.375, 0.6364, 0.5, 0.6364, 0.375, 0.7273, 0.375, 0.7273, 0.5, 0.6364, 0.625, 0.6364, 0.5, 0.7273, 0.5, 0.7273, 0.625, 0.6364, 0.75, 0.6364, 0.625, 0.7273, 0.625, 0.7273, 0.75, 0.6364, 0.875, 0.6364, 0.75, 0.7273, 0.75, 0.7273, 0.875, 0.7273, 1.0, 0.7273, 0.875, 0.8182, 0.875, 0.8182, 1.0, 0.7273, 0.125, 0.7273, 0.0, 0.8182, 0.0, 0.8182, 0.125, 0.7273, 0.25, 0.7273, 0.125, 0.8182, 0.125, 0.8182, 0.25, 0.7273, 0.375, 0.7273, 0.25, 0.8182, 0.25, 0.8182, 0.375, 0.7273, 0.5, 0.7273, 0.375, 0.8182, 0.375, 0.8182, 0.5, 0.7273, 0.625, 0.7273, 0.5, 0.8182, 0.5, 0.8182, 0.625, 0.7273, 0.75, 0.7273, 0.625, 0.8182, 0.625, 0.8182, 0.75, 0.7273, 0.875, 0.7273, 0.75, 0.8182, 0.75, 0.8182, 0.875, 0.8182, 1.0, 0.8182, 0.875, 0.9091, 0.875, 0.9091, 1.0, 0.8182, 0.125, 0.8182, 0.0, 0.9091, 0.0, 0.9091, 0.125, 0.8182, 0.25, 0.8182, 0.125, 0.9091, 0.125, 0.9091, 0.25, 0.8182, 0.375, 0.8182, 0.25, 0.9091, 0.25, 0.9091, 0.375, 0.8182, 0.5, 0.8182, 0.375, 0.9091, 0.375, 0.9091, 0.5, 0.8182, 0.625, 0.8182, 0.5, 0.9091, 0.5, 0.9091, 0.625, 0.8182, 0.75, 0.8182, 0.625, 0.9091, 0.625, 0.9091, 0.75, 0.8182, 0.875, 0.8182, 0.75, 0.9091, 0.75, 0.9091, 0.875, 0.9091, 1.0, 0.9091, 0.875, 1.0, 0.875, 1.0, 1.0, 0.9091, 0.125, 0.9091, 0.0, 1.0, 0.0, 1.0, 0.125, 0.9091, 0.25, 0.9091, 0.125, 1.0, 0.125, 1.0, 0.25, 0.9091, 0.375, 0.9091, 0.25, 1.0, 0.25, 1.0, 0.375, 0.9091, 0.5, 0.9091, 0.375, 1.0, 0.375, 1.0, 0.5, 0.9091, 0.625, 0.9091, 0.5, 1.0, 0.5, 1.0, 0.625, 0.9091, 0.75, 0.9091, 0.625, 1.0, 0.625, 1.0, 0.75, 0.9091, 0.875, 0.9091, 0.75, 1.0, 0.75, 1.0, 0.875, 0.4545, 0.25, 0.4545, 0.25, 0.4545, 0.375, 0.4545, 0.375, 1.0, 0.625, 1.0, 0.75, 1.0, 0.75, 1.0, 0.625, 1.0, 0.375, 1.0, 0.5, 1.0, 0.5, 1.0, 0.375, 1.0, 0.5, 1.0, 0.625, 1.0, 0.625, 1.0, 0.5, 1.0, 0.75, 1.0, 0.875, 1.0, 0.875, 1.0, 0.75, 1.0, 0.875, 1.0, 1.0, 1.0, 1.0, 1.0, 0.875, 1.0, 0.25, 1.0, 0.375, 1.0, 0.375, 1.0, 0.25, 1.0, 0.125, 1.0, 0.25, 1.0, 0.25, 1.0, 0.125, 0.0, 0.375, 0.0, 0.5, 0.0, 0.625, 0.0, 0.5, 0.0, 0.5, 0.0, 0.625, 0.0, 0.75, 0.0, 0.875, 0.0, 0.25, 0.0, 0.375, 0.0, 0.5, 0.0, 0.125, 0.0, 0.125, 0.0, 0.5, 0.0, 0.875, 0.0, 1.0, 0.5455, 0.25, 0.4545, 0.25, 0.4545, 0.25, 0.5455, 0.25, 0.4545, 0.375, 0.4545, 0.5, 0.4545, 0.5, 0.4545, 0.375, 0.5455, 0.375, 0.5455, 0.25, 0.5455, 0.25, 0.5455, 0.375, 0.0, 1.0, 0.0, 0.875, 0.03, 0.875, 0.03, 1.0, 0.0653, 0.875, 0.03, 0.875, 0.03, 0.75, 0.0653, 0.75, 0.0653, 1.0, 0.03, 1.0, 0.03, 0.875, 0.0653, 0.875, 0.0653, 0.75, 0.03, 0.75, 0.03, 0.625, 0.0653, 0.625, 0.0653, 0.625, 0.03, 0.625, 0.03, 0.5, 0.0653, 0.5, 0.0653, 0.375, 0.0653, 0.25, 0.0653, 0.25, 0.0653, 0.375, 0.03, 0.25, 0.03, 0.375, 0.03, 0.375, 0.03, 0.25, 0.0653, 0.25, 0.03, 0.25, 0.03, 0.125, 0.0653, 0.125, 0.0653, 0.125, 0.03, 0.125, 0.03, 0.0, 0.0653, 0.0, 0.03, 0.375, 0.03, 0.5, 0.03, 0.5, 0.03, 0.375, 0.0653, 0.5, 0.0653, 0.375, 0.0653, 0.375, 0.0653, 0.5, 1.0, 0.0, 1.0, 0.0, 1.0, 0.125, 1.0, 0.125, 0.0653, 0.25, 0.03, 0.25, 0.03, 0.25, 0.0653, 0.25, 0.0653, 0.625, 0.4545, 0.625, 0.4545, 0.5, 0.0653, 0.5, 0.0, 0.375, 0.03, 0.375, 0.03, 0.25, 0.0, 0.25, 0.0, 0.25, 0.03, 0.25, 0.03, 0.125, 0.0, 0.125, 0.0, 0.625, 0.03, 0.625, 0.03, 0.5, 0.0, 0.5, 0.0, 0.5, 0.03, 0.5, 0.03, 0.375, 0.0, 0.375, 0.0, 0.875, 0.03, 0.875, 0.03, 0.75, 0.0, 0.75, 0.0, 0.125, 0.03, 0.125, 0.03, 0.0, 0.0, 0.0, 0.0, 0.75, 0.03, 0.75, 0.03, 0.625, 0.0, 0.625, 0.0653, 0.5, 0.4545, 0.5, 0.4545, 0.375, 0.0653, 0.375, 0.4545, 0.375, 0.4545, 0.25, 0.0653, 0.25, 0.0653, 0.375, 0.0653, 0.75, 0.4545, 0.75, 0.4545, 0.625, 0.0653, 0.625, 0.0653, 0.25, 0.4545, 0.25, 0.4545, 0.125, 0.0653, 0.125, 0.0653, 1.0, 0.4545, 1.0, 0.4545, 0.875, 0.0653, 0.875, 0.0653, 0.875, 0.4545, 0.875, 0.4545, 0.75, 0.0653, 0.75, 0.0653, 0.125, 0.4545, 0.125, 0.4545, 0.0, 0.0653, 0.0, 0.4545, 1.0, 0.5455, 1.0, 0.5455, 0.875, 0.4545, 0.875, 0.4545, 0.625, 0.5455, 0.625, 0.5455, 0.5, 0.4545, 0.5, 0.4545, 0.75, 0.5455, 0.75, 0.5455, 0.625, 0.4545, 0.625, 0.4545, 0.875, 0.5455, 0.875, 0.5455, 0.75, 0.4545, 0.75, 0.5455, 1.0, 0.6364, 1.0, 0.6364, 0.875, 0.5455, 0.875, 0.5455, 0.125, 0.6364, 0.125, 0.6364, 0.0, 0.5455, 0.0, 0.5455, 0.25, 0.6364, 0.25, 0.6364, 0.125, 0.5455, 0.125, 0.5455, 0.375, 0.6364, 0.375, 0.6364, 0.25, 0.5455, 0.25, 0.5455, 0.5, 0.6364, 0.5, 0.6364, 0.375, 0.5455, 0.375, 0.5455, 0.625, 0.6364, 0.625, 0.6364, 0.5, 0.5455, 0.5, 0.5455, 0.75, 0.6364, 0.75, 0.6364, 0.625, 0.5455, 0.625, 0.5455, 0.875, 0.6364, 0.875, 0.6364, 0.75, 0.5455, 0.75, 0.6364, 1.0, 0.7273, 1.0, 0.7273, 0.875, 0.6364, 0.875, 0.6364, 0.125, 0.7273, 0.125, 0.7273, 0.0, 0.6364, 0.0, 0.6364, 0.25, 0.7273, 0.25, 0.7273, 0.125, 0.6364, 0.125, 0.6364, 0.375, 0.7273, 0.375, 0.7273, 0.25, 0.6364, 0.25, 0.6364, 0.5, 0.7273, 0.5, 0.7273, 0.375, 0.6364, 0.375, 0.6364, 0.625, 0.7273, 0.625, 0.7273, 0.5, 0.6364, 0.5, 0.6364, 0.75, 0.7273, 0.75, 0.7273, 0.625, 0.6364, 0.625, 0.6364, 0.875, 0.7273, 0.875, 0.7273, 0.75, 0.6364, 0.75, 0.7273, 1.0, 0.8182, 1.0, 0.8182, 0.875, 0.7273, 0.875, 0.7273, 0.125, 0.8182, 0.125, 0.8182, 0.0, 0.7273, 0.0, 0.7273, 0.25, 0.8182, 0.25, 0.8182, 0.125, 0.7273, 0.125, 0.7273, 0.375, 0.8182, 0.375, 0.8182, 0.25, 0.7273, 0.25, 0.7273, 0.5, 0.8182, 0.5, 0.8182, 0.375, 0.7273, 0.375, 0.7273, 0.625, 0.8182, 0.625, 0.8182, 0.5, 0.7273, 0.5, 0.7273, 0.75, 0.8182, 0.75, 0.8182, 0.625, 0.7273, 0.625, 0.7273, 0.875, 0.8182, 0.875, 0.8182, 0.75, 0.7273, 0.75, 0.8182, 1.0, 0.9091, 1.0, 0.9091, 0.875, 0.8182, 0.875, 0.8182, 0.125, 0.9091, 0.125, 0.9091, 0.0, 0.8182, 0.0, 0.8182, 0.25, 0.9091, 0.25, 0.9091, 0.125, 0.8182, 0.125, 0.8182, 0.375, 0.9091, 0.375, 0.9091, 0.25, 0.8182, 0.25, 0.8182, 0.5, 0.9091, 0.5, 0.9091, 0.375, 0.8182, 0.375, 0.8182, 0.625, 0.9091, 0.625, 0.9091, 0.5, 0.8182, 0.5, 0.8182, 0.75, 0.9091, 0.75, 0.9091, 0.625, 0.8182, 0.625, 0.8182, 0.875, 0.9091, 0.875, 0.9091, 0.75, 0.8182, 0.75, 0.9091, 1.0, 1.0, 1.0, 1.0, 0.875, 0.9091, 0.875, 0.9091, 0.125, 1.0, 0.125, 1.0, 0.0, 0.9091, 0.0, 0.9091, 0.25, 1.0, 0.25, 1.0, 0.125, 0.9091, 0.125, 0.9091, 0.375, 1.0, 0.375, 1.0, 0.25, 0.9091, 0.25, 0.9091, 0.5, 1.0, 0.5, 1.0, 0.375, 0.9091, 0.375, 0.9091, 0.625, 1.0, 0.625, 1.0, 0.5, 0.9091, 0.5, 0.9091, 0.75, 1.0, 0.75, 1.0, 0.625, 0.9091, 0.625, 0.9091, 0.875, 1.0, 0.875, 1.0, 0.75, 0.9091, 0.75, 0.0, 0.375, 0.0, 0.5, 0.0, 0.625, 0.0, 0.5, 0.0, 0.5, 0.0, 0.875, 0.0, 0.75, 0.0, 0.625, 0.0, 0.25, 0.0, 0.125, 0.0, 0.5, 0.0, 0.375, 0.0, 0.125, 0.0, 1.0, 0.0, 0.875, 0.0, 0.5, 0.0, 1.0, 0.03, 1.0, 0.03, 0.875, 0.0, 0.875, 0.0653, 0.875, 0.0653, 0.75, 0.03, 0.75, 0.03, 0.875, 0.0653, 1.0, 0.0653, 0.875, 0.03, 0.875, 0.03, 1.0, 0.0653, 0.75, 0.0653, 0.625, 0.03, 0.625, 0.03, 0.75, 0.0653, 0.625, 0.0653, 0.5, 0.03, 0.5, 0.03, 0.625, 0.03, 0.125, 0.03, 0.25, 0.03, 0.25, 0.03, 0.125, 0.03, 0.0, 0.03, 0.125, 0.03, 0.125, 0.03, 0.0, 0.4545, 0.0, 0.4545, 0.0, 0.4545, 0.125, 0.4545, 0.125, 0.0653, 0.125, 0.0653, 0.0, 0.4545, 0.0, 0.4545, 0.125, 0.0653, 0.125, 0.4545, 0.125, 0.4545, 0.0, 0.0653, 0.0, 0.0653, 0.125, 0.0653, 0.0, 0.0653, 0.0, 0.0653, 0.125, 0.0653, 1.0, 0.03, 1.0, 0.03, 1.0, 0.0653, 1.0])
me_nurbspath.auto_texspace = False
me_nurbspath.update()
me_cube_001 = bpy.data.meshes.new('Cube.001')
me_cube_001.from_pydata([(-0.02776, -1.1, 0.2968), (0.02221, -1.1, 0.2968), (-0.02776, 0.8897, 0.2968), (0.02221, 0.8897, 0.2968), (-0.02776, -1.1, -0.3644), (0.02221, -1.1, -0.3644), (-0.02776, 0.8897, -0.3644), (0.02221, 0.8897, -0.3644), (0.02221, 0.8424, 0.2703)], [], [(4, 6, 7, 5), (2, 3, 7, 6), (5, 1, 0, 4), (0, 1, 3, 2)])
me_cube_001.polygons.foreach_set('use_smooth', [True] * 4)
_uv = me_cube_001.uv_layers.new(name='UVMap')
_uv.uv.foreach_set('vector', [0.375, 0.75, 0.375, 0.5, 0.625, 0.5, 0.625, 0.75, 0.375, 0.25, 0.625, 0.25, 0.625, 0.5, 0.375, 0.5, 0.625, 0.75, 0.625, 1.0, 0.375, 1.0, 0.375, 0.75, 0.375, 0.0, 0.625, 0.0, 0.625, 0.25, 0.375, 0.25])
me_cube_001.update()
me_cube_002 = bpy.data.meshes.new('Cube.002')
me_cube_002.from_pydata([(0.6118, -0.02776, 0.2968), (0.6118, 0.02221, 0.2968), (-0.4985, -0.02776, 0.2968), (-0.4985, 0.02221, 0.2968), (0.6118, -0.02776, -0.3644), (0.6118, 0.02221, -0.3644), (-0.4985, -0.02776, -0.3644), (-0.4985, 0.02221, -0.3644), (-0.4531, 0.02221, 0.2703)], [], [(4, 6, 7, 5), (2, 3, 7, 6), (5, 1, 0, 4), (0, 1, 3, 2)])
me_cube_002.polygons.foreach_set('use_smooth', [True] * 4)
_uv = me_cube_002.uv_layers.new(name='UVMap')
_uv.uv.foreach_set('vector', [0.375, 0.75, 0.375, 0.5, 0.625, 0.5, 0.625, 0.75, 0.375, 0.25, 0.625, 0.25, 0.625, 0.5, 0.375, 0.5, 0.625, 0.75, 0.625, 1.0, 0.375, 1.0, 0.375, 0.75, 0.375, 0.0, 0.625, 0.0, 0.625, 0.25, 0.375, 0.25])
me_cube_002.update()
me_cube_004 = bpy.data.meshes.new('Cube.004')
me_cube_004.from_pydata([(-0.02499, -0.995, 0.3306), (0.02499, -0.995, 0.3306), (-0.02499, 0.995, 0.3306), (0.02499, 0.995, 0.3306), (-0.02499, -0.995, -0.3306), (0.02499, -0.995, -0.3306), (-0.02499, 0.995, -0.3306), (0.02499, 0.995, -0.3306)], [], [(7, 3, 1, 5), (2, 6, 4, 0)])
me_cube_004.polygons.foreach_set('use_smooth', [True] * 2)
_uv = me_cube_004.uv_layers.new(name='UVMap')
_uv.uv.foreach_set('vector', [0.625, 0.5, 0.875, 0.5, 0.875, 0.75, 0.625, 0.75, 0.375, 0.25, 0.375, 0.5, 0.375, 0.75, 0.375, 0.0])
me_cube_004.update()
me_cube_005 = bpy.data.meshes.new('Cube.005')
me_cube_005.from_pydata([(0.5551, -0.02499, 0.3306), (0.5551, 0.02499, 0.3306), (-0.5551, -0.02499, 0.3306), (-0.5551, 0.02499, 0.3306), (0.5551, -0.02499, -0.3306), (0.5551, 0.02499, -0.3306), (-0.5551, -0.02499, -0.3306), (-0.5551, 0.02499, -0.3306)], [], [(7, 3, 1, 5), (2, 6, 4, 0)])
me_cube_005.polygons.foreach_set('use_smooth', [True] * 2)
_uv = me_cube_005.uv_layers.new(name='UVMap')
_uv.uv.foreach_set('vector', [0.625, 0.5, 0.875, 0.5, 0.875, 0.75, 0.625, 0.75, 0.375, 0.25, 0.375, 0.5, 0.375, 0.75, 0.375, 0.0])
me_cube_005.update()
me_cube_006 = bpy.data.meshes.new('Cube.006')
me_cube_006.from_pydata([(-0.5689, -1.049, 0.09848), (-0.5689, 1.049, 0.09848), (0.6582, 1.049, 0.0485), (0.6582, 1.049, 0.08901), (-0.5689, 1.049, -0.09193), (-0.5689, -1.049, -0.09193), (0.608, 1.049, 0.0485), (0.608, 1.049, 0.09848), (-0.5187, 1.049, 0.09848), (0.608, -1.049, 0.0485), (-0.5187, -1.049, 0.0485), (0.608, -1.049, 0.09848), (0.608, 1.049, -0.09193), (-0.5187, -1.049, -0.09193), (-0.5689, -0.9992, 0.09848), (-0.5689, -0.9992, 0.0485), (-0.5689, 0.9992, 0.0485), (0.6582, -1.049, -0.05559), (0.608, -1.049, -0.05559), (-0.5187, 0.9992, 0.0485), (-0.5187, 0.9992, -0.05559), (-0.5187, -0.9992, -0.05559), (-0.5187, -0.9992, 0.0485), (-0.5689, -1.049, 0.0485), (-0.5689, 1.049, 0.0485), (0.6582, -1.049, 0.0485), (0.6582, -1.049, 0.08901), (0.6582, 1.049, -0.07215), (0.6582, -1.049, -0.07215), (-0.5187, 1.049, 0.0485), (-0.5187, -1.049, 0.09848), (-0.5187, 1.049, -0.09193), (0.608, -1.049, -0.09193), (-0.5689, -0.9992, -0.09193), (-0.5689, 0.9992, -0.09193), (-0.5689, 0.9992, 0.09848), (-0.5689, -1.049, -0.05559), (0.6582, 1.049, -0.05559), (-0.5689, 1.049, -0.05559), (0.608, 1.049, -0.05559), (-0.5187, 1.049, -0.05559), (-0.5187, -1.049, -0.05559), (-0.5689, 0.9992, -0.05559), (-0.5689, -0.9992, -0.05559), (0.6498, 1.049, 0.09848), (0.6498, 1.049, 0.0485), (0.6498, 1.049, -0.05559), (0.6498, 1.049, -0.09193), (0.6498, -1.049, -0.09193), (0.6498, -1.049, 0.09848), (0.6498, -1.049, 0.0485), (0.6498, -1.049, -0.05559)], [], [(42, 20, 19, 16), (40, 29, 19, 20), (15, 22, 21, 43), (10, 41, 21, 22), (11, 9, 50, 49), (18, 32, 48, 51), (38, 40, 31, 4), (36, 43, 33, 5), (45, 44, 3, 2), (10, 30, 0, 23), (41, 36, 5, 13), (46, 37, 27, 47), (39, 12, 31, 40), (41, 13, 32, 18), (30, 10, 9, 11), (7, 6, 29, 8), (24, 1, 8, 29), (23, 0, 14, 15), (42, 38, 4, 34), (16, 35, 1, 24), (42, 34, 33, 43), (35, 16, 15, 14), (16, 24, 38, 42), (45, 2, 37, 46), (10, 23, 36, 41), (23, 15, 43, 36), (24, 29, 40, 38), (9, 18, 51, 50), (25, 50, 51, 17), (6, 45, 46, 39), (39, 46, 47, 12), (6, 7, 44, 45), (17, 51, 48, 28), (25, 26, 49, 50)])
me_cube_006.polygons.foreach_set('use_smooth', [True] * 34)
_uv = me_cube_006.uv_layers.new(name='UVMap')
_uv.uv.foreach_set('vector', [0.375, 0.2375, 0.0, 0.0, 0.0, 0.0, 0.375, 0.2375, 0.375, 0.2605, 0.375, 0.2605, 0.0, 0.0, 0.0, 0.0, 0.375, 0.01252, 0.0, 0.0, 0.0, 0.0, 0.375, 0.01252, 0.375, 0.9895, 0.375, 0.9895, 0.0, 0.0, 0.0, 0.0, 0.625, 0.7605, 0.375, 0.7605, 0.375, 0.7517, 0.625, 0.7517, 0.375, 0.7605, 0.375, 0.7605, 0.375, 0.7517, 0.375, 0.7517, 0.375, 0.25, 0.375, 0.2605, 0.375, 0.2605, 0.375, 0.25, 0.375, 0.0, 0.375, 0.01252, 0.375, 0.01252, 0.375, 0.0, 0.375, 0.4983, 0.625, 0.4983, 0.625, 0.5, 0.375, 0.5, 0.375, 0.9895, 0.625, 0.9895, 0.625, 1.0, 0.375, 1.0, 0.375, 0.9895, 0.375, 1.0, 0.375, 1.0, 0.375, 0.9895, 0.375, 0.4983, 0.375, 0.5, 0.375, 0.5, 0.375, 0.4983, 0.375, 0.4895, 0.375, 0.4895, 0.375, 0.2605, 0.375, 0.2605, 0.375, 0.9895, 0.375, 0.9895, 0.375, 0.7605, 0.375, 0.7605, 0.625, 0.9895, 0.375, 0.9895, 0.375, 0.7605, 0.625, 0.7605, 0.625, 0.4895, 0.375, 0.4895, 0.375, 0.2605, 0.625, 0.2605, 0.375, 0.25, 0.625, 0.25, 0.625, 0.2605, 0.375, 0.2605, 0.375, 0.0, 0.625, 0.0, 0.625, 0.01252, 0.375, 0.01252, 0.375, 0.2375, 0.375, 0.25, 0.375, 0.25, 0.375, 0.2375, 0.375, 0.2375, 0.625, 0.2375, 0.625, 0.25, 0.375, 0.25, 0.375, 0.2375, 0.375, 0.2375, 0.375, 0.01252, 0.375, 0.01252, 0.625, 0.2375, 0.375, 0.2375, 0.375, 0.01252, 0.625, 0.01252, 0.375, 0.2375, 0.375, 0.25, 0.375, 0.25, 0.375, 0.2375, 0.375, 0.4983, 0.375, 0.5, 0.375, 0.5, 0.375, 0.4983, 0.375, 0.9895, 0.375, 1.0, 0.375, 1.0, 0.375, 0.9895, 0.375, 0.0, 0.375, 0.01252, 0.375, 0.01252, 0.375, 0.0, 0.375, 0.25, 0.375, 0.2605, 0.375, 0.2605, 0.375, 0.25, 0.375, 0.7605, 0.375, 0.7605, 0.375, 0.7517, 0.375, 0.7517, 0.375, 0.75, 0.375, 0.7517, 0.375, 0.7517, 0.375, 0.75, 0.375, 0.4895, 0.375, 0.4983, 0.375, 0.4983, 0.375, 0.4895, 0.375, 0.4895, 0.375, 0.4983, 0.375, 0.4983, 0.375, 0.4895, 0.375, 0.4895, 0.625, 0.4895, 0.625, 0.4983, 0.375, 0.4983, 0.375, 0.75, 0.375, 0.7517, 0.375, 0.7517, 0.375, 0.75, 0.375, 0.75, 0.625, 0.75, 0.625, 0.7517, 0.375, 0.7517])
me_cube_006.update()

# ---- objects
ob_table = bpy.data.objects.new('Table', me_cube_008)
ob_legs = bpy.data.objects.new('Legs', me_nurbspath)
ob_woodcover_frame = bpy.data.objects.new('WoodCover.Frame', me_cube_001)
ob_table_frame = bpy.data.objects.new('Table_Frame', me_cube_002)
ob_woodcover = bpy.data.objects.new('WoodCover', me_cube_004)
ob_woodcover1 = bpy.data.objects.new('WoodCover1', me_cube_005)
ob_table_frame_001 = bpy.data.objects.new('Table_Frame.001', me_cube_006)

# ---- transforms, parenting, visibility, modifiers, constraints
ob_table.location = (0.05447, 3.371e-05, 0.9016)
_m = ob_table.modifiers.new('Bevel', 'BEVEL')
_m.width = 0.01
_m.width_pct = 0.01
_m.segments = 2
_m = ob_table.modifiers.new('Auto Smooth', 'NODES')
_m.node_group = ng_auto_smooth
_gi = [s.identifier for s in ng_auto_smooth.interface.items_tree if s.item_type == 'SOCKET' and s.in_out == 'INPUT']
_m[_gi[1]] = 1.047  # Angle
ob_legs.location = (-9.272e-08, 3.331e-05, 0.6154)
_m = ob_legs.modifiers.new('Auto Smooth', 'NODES')
_m.node_group = ng_auto_smooth
_gi = [s.identifier for s in ng_auto_smooth.interface.items_tree if s.item_type == 'SOCKET' and s.in_out == 'INPUT']
_m[_gi[1]] = 1.047  # Angle
ob_woodcover_frame.location = (0.6049, 0.1111, 0.4776)
_m = ob_woodcover_frame.modifiers.new('Bevel', 'BEVEL')
_m.width = 0.01
_m.width_pct = 0.01
_m.segments = 2
_m = ob_woodcover_frame.modifiers.new('Auto Smooth', 'NODES')
_m.node_group = ng_auto_smooth
_gi = [s.identifier for s in ng_auto_smooth.interface.items_tree if s.item_type == 'SOCKET' and s.in_out == 'INPUT']
_m[_gi[1]] = 1.047  # Angle
ob_table_frame.location = (-1.325e-08, 1.029, 0.4776)
_m = ob_table_frame.modifiers.new('Bevel', 'BEVEL')
_m.width = 0.01
_m.width_pct = 0.01
_m.segments = 2
_m = ob_table_frame.modifiers.new('Mirror', 'MIRROR')
_m.use_axis = (False, True, False)
_m.mirror_object = ob_table
_m = ob_table_frame.modifiers.new('Auto Smooth', 'NODES')
_m.node_group = ng_auto_smooth
_gi = [s.identifier for s in ng_auto_smooth.interface.items_tree if s.item_type == 'SOCKET' and s.in_out == 'INPUT']
_m[_gi[1]] = 1.047  # Angle
ob_woodcover.location = (0.6021, 0.005763, 0.4438)
_m = ob_woodcover.modifiers.new('Auto Smooth', 'NODES')
_m.node_group = ng_auto_smooth
_gi = [s.identifier for s in ng_auto_smooth.interface.items_tree if s.item_type == 'SOCKET' and s.in_out == 'INPUT']
_m[_gi[1]] = 1.047  # Angle
ob_woodcover1.location = (0.05664, 1.026, 0.4438)
_m = ob_woodcover1.modifiers.new('Mirror', 'MIRROR')
_m.use_axis = (False, True, False)
_m.mirror_object = ob_table
_m = ob_woodcover1.modifiers.new('Auto Smooth', 'NODES')
_m.node_group = ng_auto_smooth
_gi = [s.identifier for s in ng_auto_smooth.interface.items_tree if s.item_type == 'SOCKET' and s.in_out == 'INPUT']
_m[_gi[1]] = 1.047  # Angle
ob_table_frame_001.location = (-0.03106, 3.367e-05, 0.9015)
_m = ob_table_frame_001.modifiers.new('Bevel', 'BEVEL')
_m.width = 0.005
_m.width_pct = 0.005
_m.segments = 2
_m = ob_table_frame_001.modifiers.new('Auto Smooth', 'NODES')
_m.node_group = ng_auto_smooth
_gi = [s.identifier for s in ng_auto_smooth.interface.items_tree if s.item_type == 'SOCKET' and s.in_out == 'INPUT']
_m[_gi[1]] = 1.047  # Angle

# ---- collection membership
scene.collection.objects.link(ob_table)
scene.collection.objects.link(ob_legs)
scene.collection.objects.link(ob_woodcover_frame)
scene.collection.objects.link(ob_table_frame)
scene.collection.objects.link(ob_woodcover)
scene.collection.objects.link(ob_woodcover1)
scene.collection.objects.link(ob_table_frame_001)

# ---- scene / render settings (as saved in the file)
scene.frame_start = 1; scene.frame_end = 250; scene.frame_set(1)
scene.render.engine = 'BLENDER_EEVEE_NEXT'
scene.cycles.sampling_pattern = 'TABULATED_SOBOL'
scene.view_settings.view_transform = 'Filmic'
bpy.context.view_layer.update()

# ---- added for rendering (the .blend has no active camera and no usable light): camera, sun
cam_auto = bpy.data.cameras.new('AutoCamera')
cam_auto.lens = 50.0
cam_auto.sensor_width = 36.0
cam_auto.clip_end = 1000.0
ob_auto_camera = bpy.data.objects.new('AutoCamera', cam_auto)
scene.collection.objects.link(ob_auto_camera)
ob_auto_camera.location = (2.44909, -2.9226, 2.44715)
ob_auto_camera.rotation_euler = (1.09748, -7.21219e-08, 0.694738)
scene.camera = ob_auto_camera
light_auto_sun = bpy.data.lights.new('AutoSun', 'SUN')
light_auto_sun.energy = 3.0
light_auto_sun.angle = 0.0523599
ob_auto_sun = bpy.data.objects.new('AutoSun', light_auto_sun)
scene.collection.objects.link(ob_auto_sun)
ob_auto_sun.rotation_euler = (0.872665, 0.174533, 0.523599)
bpy.context.view_layer.update()
